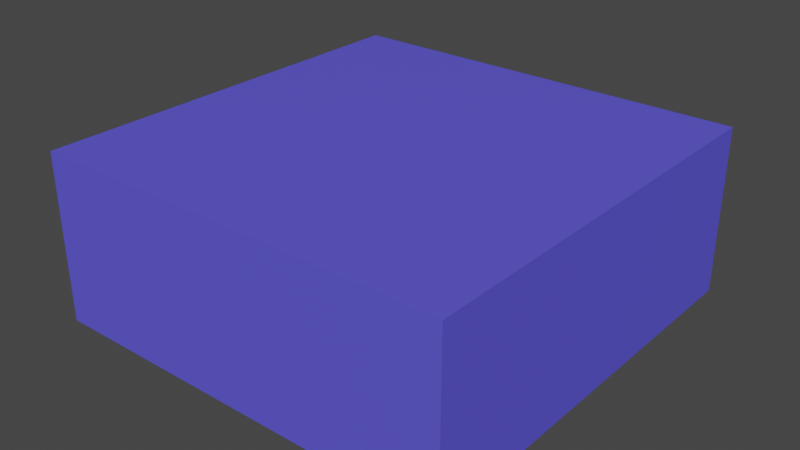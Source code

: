 # Source: floor.blend  (saved by Blender 3.3.6; exported with 4.5.12 LTS)
import bpy
from mathutils import Matrix  # noqa: F401  (used for matrix-valued properties, if any)

bpy.ops.wm.read_factory_settings(use_empty=True)
scene = bpy.context.scene
scene.name = 'Scene'

# ---- collections
col_collection = bpy.data.collections.new('Collection'); scene.collection.children.link(col_collection)

# ---- materials (node trees are filled in below, after node groups)
mat_x = bpy.data.materials.new('マテリアル')
mat_x.use_transparent_shadow = False

# ---- material node trees
mat_x.use_nodes = True; mat_x.node_tree.nodes.clear()
_N = mat_x.node_tree.nodes; _L = mat_x.node_tree.links
n0 = _N.new('ShaderNodeBsdfPrincipled'); n0.name = 'Principled BSDF'; n0.location = (10, 300)
n0.distribution = 'GGX'
n0.subsurface_method = 'RANDOM_WALK_SKIN'
n0.inputs[0].default_value = (0.1082, 0.09395, 0.8, 1.0)
n0.inputs[3].default_value = 1.45
n0.inputs[27].default_value = (0.0, 0.0, 0.0, 1.0)
n0.inputs[28].default_value = 1.0
n1 = _N.new('ShaderNodeOutputMaterial'); n1.name = 'Material Output'; n1.location = (300, 300)
_L.new(n0.outputs[0], n1.inputs[0])
n1.is_active_output = True

# ---- world
world_world = bpy.data.worlds.new('World'); scene.world = world_world
world_world.use_nodes = True; world_world.node_tree.nodes.clear()
_N = world_world.node_tree.nodes; _L = world_world.node_tree.links
n0 = _N.new('ShaderNodeOutputWorld'); n0.name = 'World Output'; n0.location = (300, 300)
n1 = _N.new('ShaderNodeBackground'); n1.name = 'Background'; n1.location = (10, 300)
n1.inputs[0].default_value = (0.05088, 0.05088, 0.05088, 1.0)
_L.new(n1.outputs[0], n0.inputs[0])
n0.is_active_output = True
world_world.color = (0.05088, 0.05088, 0.05088)
world_world.use_sun_shadow = False
world_world.sun_shadow_jitter_overblur = 0.0

# ---- meshes
me_x = bpy.data.meshes.new('立方体')
me_x.from_pydata([(-2.5, -2.5, -2.5), (-2.5, -2.5, 2.5), (-2.5, 2.5, -2.5), (-2.5, 2.5, 2.5), (2.5, -2.5, -2.5), (2.5, -2.5, 2.5), (2.5, 2.5, -2.5), (2.5, 2.5, 2.5)], [], [(0, 1, 3, 2), (2, 3, 7, 6), (6, 7, 5, 4), (4, 5, 1, 0), (2, 6, 4, 0), (7, 3, 1, 5)])
_uv = me_x.uv_layers.new(name='UVマップ')
_uv.uv.foreach_set('vector', [0.375, 0.0, 0.625, 0.0, 0.625, 0.25, 0.375, 0.25, 0.375, 0.25, 0.625, 0.25, 0.625, 0.5, 0.375, 0.5, 0.375, 0.5, 0.625, 0.5, 0.625, 0.75, 0.375, 0.75, 0.375, 0.75, 0.625, 0.75, 0.625, 1.0, 0.375, 1.0, 0.125, 0.5, 0.375, 0.5, 0.375, 0.75, 0.125, 0.75, 0.625, 0.5, 0.875, 0.5, 0.875, 0.75, 0.625, 0.75])
me_x.materials.append(mat_x)
me_x.update()

# ---- objects
ob_x = bpy.data.objects.new('立方体', me_x)

# ---- transforms, parenting, visibility, modifiers, constraints
ob_x.location = (0.0, 0.0, 0.0)
ob_x.scale = (1.0, 1.0, 0.4)

# ---- collection membership
col_collection.objects.link(ob_x)

# ---- scene / render settings (as saved in the file)
scene.frame_start = 1; scene.frame_end = 250; scene.frame_set(1)
scene.render.engine = 'BLENDER_EEVEE_NEXT'
scene.cycles.sampling_pattern = 'TABULATED_SOBOL'
scene.cycles.use_light_tree = False
scene.view_settings.view_transform = 'Filmic'
bpy.context.view_layer.update()

# ---- added for rendering (the .blend has no active camera and no usable light): camera, sun
cam_auto = bpy.data.cameras.new('AutoCamera')
cam_auto.lens = 50.0
cam_auto.sensor_width = 36.0
cam_auto.clip_end = 1000.0
ob_auto_camera = bpy.data.objects.new('AutoCamera', cam_auto)
scene.collection.objects.link(ob_auto_camera)
ob_auto_camera.location = (6.79898, -8.15878, 5.43919)
ob_auto_camera.rotation_euler = (1.09748, -7.21219e-08, 0.694738)
scene.camera = ob_auto_camera
light_auto_sun = bpy.data.lights.new('AutoSun', 'SUN')
light_auto_sun.energy = 3.0
light_auto_sun.angle = 0.0523599
ob_auto_sun = bpy.data.objects.new('AutoSun', light_auto_sun)
scene.collection.objects.link(ob_auto_sun)
ob_auto_sun.rotation_euler = (0.872665, 0.174533, 0.523599)
bpy.context.view_layer.update()
